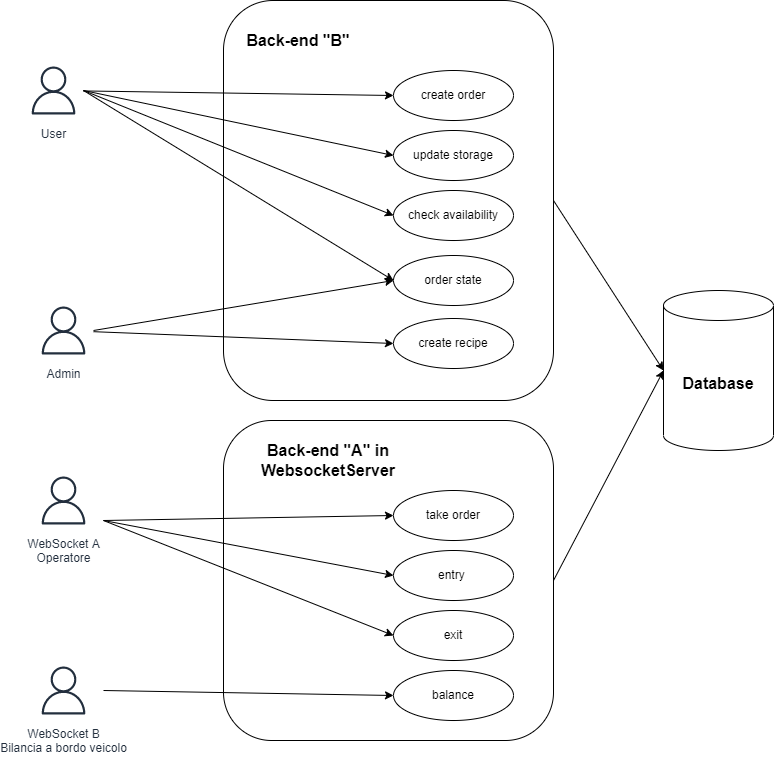

The diagram above was exported from draw.io. Its source (the exported page's mxGraphModel, read from the mxfile embedded in the PNG):
<mxGraphModel dx="1422" dy="786" grid="1" gridSize="10" guides="1" tooltips="1" connect="1" arrows="1" fold="1" page="1" pageScale="1" pageWidth="1169" pageHeight="826" math="0" shadow="0">
  <root>
    <mxCell id="0" />
    <mxCell id="1" parent="0" />
    <mxCell id="pDYq4KKyvexWlT0ggMtT-3" value="" style="rounded=1;whiteSpace=wrap;html=1;" parent="1" vertex="1">
      <mxGeometry x="380" y="70" width="330" height="400" as="geometry" />
    </mxCell>
    <mxCell id="pDYq4KKyvexWlT0ggMtT-15" value="User" style="sketch=0;outlineConnect=0;fontColor=#232F3E;gradientColor=none;strokeColor=#232F3E;fillColor=#ffffff;dashed=0;verticalLabelPosition=bottom;verticalAlign=top;align=center;html=1;fontSize=12;fontStyle=0;aspect=fixed;shape=mxgraph.aws4.resourceIcon;resIcon=mxgraph.aws4.user;" parent="1" vertex="1">
      <mxGeometry x="180" y="130" width="60" height="60" as="geometry" />
    </mxCell>
    <mxCell id="pDYq4KKyvexWlT0ggMtT-17" value="Admin" style="sketch=0;outlineConnect=0;fontColor=#232F3E;gradientColor=none;strokeColor=#232F3E;fillColor=#ffffff;dashed=0;verticalLabelPosition=bottom;verticalAlign=top;align=center;html=1;fontSize=12;fontStyle=0;aspect=fixed;shape=mxgraph.aws4.resourceIcon;resIcon=mxgraph.aws4.user;" parent="1" vertex="1">
      <mxGeometry x="190" y="370" width="60" height="60" as="geometry" />
    </mxCell>
    <mxCell id="pDYq4KKyvexWlT0ggMtT-18" value="&lt;b&gt;&lt;font style=&quot;font-size: 16px;&quot;&gt;Back-end &quot;B&quot;&lt;/font&gt;&lt;/b&gt;" style="text;html=1;strokeColor=none;fillColor=none;align=center;verticalAlign=middle;whiteSpace=wrap;rounded=0;" parent="1" vertex="1">
      <mxGeometry x="400" y="80" width="110" height="60" as="geometry" />
    </mxCell>
    <mxCell id="pDYq4KKyvexWlT0ggMtT-28" value="create recipe" style="ellipse;whiteSpace=wrap;html=1;" parent="1" vertex="1">
      <mxGeometry x="550" y="388" width="120" height="50" as="geometry" />
    </mxCell>
    <mxCell id="pDYq4KKyvexWlT0ggMtT-30" value="create order" style="ellipse;whiteSpace=wrap;html=1;" parent="1" vertex="1">
      <mxGeometry x="550" y="140" width="120" height="50" as="geometry" />
    </mxCell>
    <mxCell id="pDYq4KKyvexWlT0ggMtT-39" value="" style="endArrow=classic;html=1;rounded=0;fontSize=16;entryX=0;entryY=0.5;entryDx=0;entryDy=0;" parent="1" source="pDYq4KKyvexWlT0ggMtT-15" target="pDYq4KKyvexWlT0ggMtT-30" edge="1">
      <mxGeometry width="50" height="50" relative="1" as="geometry">
        <mxPoint x="440" y="410" as="sourcePoint" />
        <mxPoint x="490" y="370" as="targetPoint" />
      </mxGeometry>
    </mxCell>
    <mxCell id="pDYq4KKyvexWlT0ggMtT-45" value="" style="endArrow=classic;html=1;rounded=0;fontSize=16;entryX=0;entryY=0.5;entryDx=0;entryDy=0;" parent="1" source="pDYq4KKyvexWlT0ggMtT-17" target="pDYq4KKyvexWlT0ggMtT-28" edge="1">
      <mxGeometry width="50" height="50" relative="1" as="geometry">
        <mxPoint x="280" y="200" as="sourcePoint" />
        <mxPoint x="560" y="335" as="targetPoint" />
      </mxGeometry>
    </mxCell>
    <mxCell id="pDYq4KKyvexWlT0ggMtT-46" value="order state" style="ellipse;whiteSpace=wrap;html=1;" parent="1" vertex="1">
      <mxGeometry x="550" y="325" width="120" height="50" as="geometry" />
    </mxCell>
    <mxCell id="pDYq4KKyvexWlT0ggMtT-47" value="" style="endArrow=classic;html=1;rounded=0;fontSize=16;entryX=0;entryY=0.5;entryDx=0;entryDy=0;" parent="1" target="pDYq4KKyvexWlT0ggMtT-46" edge="1">
      <mxGeometry width="50" height="50" relative="1" as="geometry">
        <mxPoint x="240" y="160" as="sourcePoint" />
        <mxPoint x="490" y="360" as="targetPoint" />
      </mxGeometry>
    </mxCell>
    <mxCell id="pDYq4KKyvexWlT0ggMtT-48" value="" style="endArrow=classic;html=1;rounded=0;fontSize=16;entryX=0;entryY=0.5;entryDx=0;entryDy=0;" parent="1" target="pDYq4KKyvexWlT0ggMtT-46" edge="1">
      <mxGeometry width="50" height="50" relative="1" as="geometry">
        <mxPoint x="250" y="400" as="sourcePoint" />
        <mxPoint x="490" y="360" as="targetPoint" />
      </mxGeometry>
    </mxCell>
    <mxCell id="pDYq4KKyvexWlT0ggMtT-49" value="update storage" style="ellipse;whiteSpace=wrap;html=1;" parent="1" vertex="1">
      <mxGeometry x="550" y="200" width="120" height="50" as="geometry" />
    </mxCell>
    <mxCell id="pDYq4KKyvexWlT0ggMtT-50" value="" style="endArrow=classic;html=1;rounded=0;fontSize=16;entryX=0;entryY=0.5;entryDx=0;entryDy=0;" parent="1" target="pDYq4KKyvexWlT0ggMtT-49" edge="1">
      <mxGeometry width="50" height="50" relative="1" as="geometry">
        <mxPoint x="240" y="160" as="sourcePoint" />
        <mxPoint x="490" y="360" as="targetPoint" />
      </mxGeometry>
    </mxCell>
    <mxCell id="pDYq4KKyvexWlT0ggMtT-51" value="check availability" style="ellipse;whiteSpace=wrap;html=1;" parent="1" vertex="1">
      <mxGeometry x="550" y="260" width="120" height="50" as="geometry" />
    </mxCell>
    <mxCell id="pDYq4KKyvexWlT0ggMtT-52" value="" style="endArrow=classic;html=1;rounded=0;fontSize=16;entryX=0;entryY=0.5;entryDx=0;entryDy=0;" parent="1" target="pDYq4KKyvexWlT0ggMtT-51" edge="1">
      <mxGeometry width="50" height="50" relative="1" as="geometry">
        <mxPoint x="240" y="160" as="sourcePoint" />
        <mxPoint x="490" y="360" as="targetPoint" />
      </mxGeometry>
    </mxCell>
    <mxCell id="pDYq4KKyvexWlT0ggMtT-57" value="" style="rounded=1;whiteSpace=wrap;html=1;" parent="1" vertex="1">
      <mxGeometry x="380" y="490" width="330" height="320" as="geometry" />
    </mxCell>
    <mxCell id="pDYq4KKyvexWlT0ggMtT-58" value="WebSocket A&lt;br&gt;Operatore" style="sketch=0;outlineConnect=0;fontColor=#232F3E;gradientColor=none;strokeColor=#232F3E;fillColor=#ffffff;dashed=0;verticalLabelPosition=bottom;verticalAlign=top;align=center;html=1;fontSize=12;fontStyle=0;aspect=fixed;shape=mxgraph.aws4.resourceIcon;resIcon=mxgraph.aws4.user;" parent="1" vertex="1">
      <mxGeometry x="190" y="540" width="60" height="60" as="geometry" />
    </mxCell>
    <mxCell id="pDYq4KKyvexWlT0ggMtT-59" value="WebSocket B&lt;br&gt;Bilancia a bordo veicolo" style="sketch=0;outlineConnect=0;fontColor=#232F3E;gradientColor=none;strokeColor=#232F3E;fillColor=#ffffff;dashed=0;verticalLabelPosition=bottom;verticalAlign=top;align=center;html=1;fontSize=12;fontStyle=0;aspect=fixed;shape=mxgraph.aws4.resourceIcon;resIcon=mxgraph.aws4.user;" parent="1" vertex="1">
      <mxGeometry x="190" y="730" width="60" height="60" as="geometry" />
    </mxCell>
    <mxCell id="pDYq4KKyvexWlT0ggMtT-60" value="&lt;b&gt;&lt;font style=&quot;font-size: 16px;&quot;&gt;Back-end &quot;A&quot; in WebsocketServer&lt;/font&gt;&lt;/b&gt;" style="text;html=1;strokeColor=none;fillColor=none;align=center;verticalAlign=middle;whiteSpace=wrap;rounded=0;" parent="1" vertex="1">
      <mxGeometry x="400" y="500" width="170" height="60" as="geometry" />
    </mxCell>
    <mxCell id="pDYq4KKyvexWlT0ggMtT-61" value="balance" style="ellipse;whiteSpace=wrap;html=1;" parent="1" vertex="1">
      <mxGeometry x="550" y="740" width="120" height="50" as="geometry" />
    </mxCell>
    <mxCell id="pDYq4KKyvexWlT0ggMtT-62" value="take order" style="ellipse;whiteSpace=wrap;html=1;" parent="1" vertex="1">
      <mxGeometry x="550" y="560" width="120" height="50" as="geometry" />
    </mxCell>
    <mxCell id="pDYq4KKyvexWlT0ggMtT-63" value="" style="endArrow=classic;html=1;rounded=0;fontSize=16;entryX=0;entryY=0.5;entryDx=0;entryDy=0;" parent="1" target="pDYq4KKyvexWlT0ggMtT-62" edge="1">
      <mxGeometry width="50" height="50" relative="1" as="geometry">
        <mxPoint x="260" y="590" as="sourcePoint" />
        <mxPoint x="490" y="790" as="targetPoint" />
      </mxGeometry>
    </mxCell>
    <mxCell id="pDYq4KKyvexWlT0ggMtT-64" value="" style="endArrow=classic;html=1;rounded=0;fontSize=16;entryX=0;entryY=0.5;entryDx=0;entryDy=0;" parent="1" target="pDYq4KKyvexWlT0ggMtT-61" edge="1">
      <mxGeometry width="50" height="50" relative="1" as="geometry">
        <mxPoint x="260" y="760" as="sourcePoint" />
        <mxPoint x="560" y="755" as="targetPoint" />
      </mxGeometry>
    </mxCell>
    <mxCell id="pDYq4KKyvexWlT0ggMtT-68" value="entry&amp;nbsp;" style="ellipse;whiteSpace=wrap;html=1;" parent="1" vertex="1">
      <mxGeometry x="550" y="620" width="120" height="50" as="geometry" />
    </mxCell>
    <mxCell id="pDYq4KKyvexWlT0ggMtT-69" value="" style="endArrow=classic;html=1;rounded=0;fontSize=16;entryX=0;entryY=0.5;entryDx=0;entryDy=0;" parent="1" target="pDYq4KKyvexWlT0ggMtT-68" edge="1">
      <mxGeometry width="50" height="50" relative="1" as="geometry">
        <mxPoint x="260" y="590" as="sourcePoint" />
        <mxPoint x="490" y="780" as="targetPoint" />
      </mxGeometry>
    </mxCell>
    <mxCell id="pDYq4KKyvexWlT0ggMtT-70" value="exit" style="ellipse;whiteSpace=wrap;html=1;" parent="1" vertex="1">
      <mxGeometry x="550" y="680" width="120" height="50" as="geometry" />
    </mxCell>
    <mxCell id="pDYq4KKyvexWlT0ggMtT-71" value="" style="endArrow=classic;html=1;rounded=0;fontSize=16;entryX=0;entryY=0.5;entryDx=0;entryDy=0;" parent="1" target="pDYq4KKyvexWlT0ggMtT-70" edge="1">
      <mxGeometry width="50" height="50" relative="1" as="geometry">
        <mxPoint x="260" y="590" as="sourcePoint" />
        <mxPoint x="490" y="780" as="targetPoint" />
      </mxGeometry>
    </mxCell>
    <mxCell id="JBeDWNaZrfdjwQ6AjciA-3" value="" style="endArrow=classic;html=1;rounded=0;exitX=1;exitY=0.5;exitDx=0;exitDy=0;entryX=0;entryY=0.5;entryDx=0;entryDy=0;entryPerimeter=0;" parent="1" source="pDYq4KKyvexWlT0ggMtT-3" target="JBeDWNaZrfdjwQ6AjciA-5" edge="1">
      <mxGeometry width="50" height="50" relative="1" as="geometry">
        <mxPoint x="560" y="430" as="sourcePoint" />
        <mxPoint x="818" y="450" as="targetPoint" />
      </mxGeometry>
    </mxCell>
    <mxCell id="JBeDWNaZrfdjwQ6AjciA-4" value="" style="endArrow=classic;html=1;rounded=0;exitX=1;exitY=0.5;exitDx=0;exitDy=0;entryX=0;entryY=0.5;entryDx=0;entryDy=0;entryPerimeter=0;" parent="1" source="pDYq4KKyvexWlT0ggMtT-57" target="JBeDWNaZrfdjwQ6AjciA-5" edge="1">
      <mxGeometry width="50" height="50" relative="1" as="geometry">
        <mxPoint x="560" y="430" as="sourcePoint" />
        <mxPoint x="760" y="470" as="targetPoint" />
      </mxGeometry>
    </mxCell>
    <mxCell id="JBeDWNaZrfdjwQ6AjciA-5" value="&lt;b style=&quot;&quot;&gt;&lt;font style=&quot;font-size: 16px;&quot;&gt;Database&lt;/font&gt;&lt;/b&gt;" style="shape=cylinder3;whiteSpace=wrap;html=1;boundedLbl=1;backgroundOutline=1;size=15;" parent="1" vertex="1">
      <mxGeometry x="820" y="360" width="110" height="160" as="geometry" />
    </mxCell>
  </root>
</mxGraphModel>